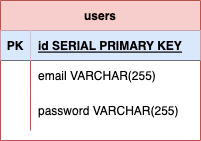

The diagram above was exported from draw.io. Its source (the exported page's mxGraphModel, read from the mxfile embedded in the PNG):
<mxGraphModel dx="1259" dy="565" grid="1" gridSize="10" guides="1" tooltips="1" connect="1" arrows="1" fold="1" page="1" pageScale="1" pageWidth="850" pageHeight="1100" math="0" shadow="0">
  <root>
    <mxCell id="0" />
    <mxCell id="1" parent="0" />
    <mxCell id="Hi_nUcE_qJo4DqNy6xkf-1" value="users" style="shape=table;startSize=30;container=1;collapsible=1;childLayout=tableLayout;fixedRows=1;rowLines=0;fontStyle=1;align=center;resizeLast=1;fillColor=#f8cecc;strokeColor=#b85450;" vertex="1" parent="1">
      <mxGeometry x="310" y="200" width="200" height="140" as="geometry" />
    </mxCell>
    <mxCell id="Hi_nUcE_qJo4DqNy6xkf-2" value="" style="shape=tableRow;horizontal=0;startSize=0;swimlaneHead=0;swimlaneBody=0;fillColor=none;collapsible=0;dropTarget=0;points=[[0,0.5],[1,0.5]];portConstraint=eastwest;top=0;left=0;right=0;bottom=1;" vertex="1" parent="Hi_nUcE_qJo4DqNy6xkf-1">
      <mxGeometry y="30" width="200" height="30" as="geometry" />
    </mxCell>
    <mxCell id="Hi_nUcE_qJo4DqNy6xkf-3" value="PK" style="shape=partialRectangle;connectable=0;fillColor=#dae8fc;top=0;left=0;bottom=0;right=0;fontStyle=1;overflow=hidden;strokeColor=#6c8ebf;" vertex="1" parent="Hi_nUcE_qJo4DqNy6xkf-2">
      <mxGeometry width="30" height="30" as="geometry">
        <mxRectangle width="30" height="30" as="alternateBounds" />
      </mxGeometry>
    </mxCell>
    <mxCell id="Hi_nUcE_qJo4DqNy6xkf-4" value="id SERIAL PRIMARY KEY" style="shape=partialRectangle;connectable=0;fillColor=#dae8fc;top=0;left=0;bottom=0;right=0;align=left;spacingLeft=6;fontStyle=5;overflow=hidden;strokeColor=#6c8ebf;" vertex="1" parent="Hi_nUcE_qJo4DqNy6xkf-2">
      <mxGeometry x="30" width="170" height="30" as="geometry">
        <mxRectangle width="170" height="30" as="alternateBounds" />
      </mxGeometry>
    </mxCell>
    <mxCell id="Hi_nUcE_qJo4DqNy6xkf-5" value="" style="shape=tableRow;horizontal=0;startSize=0;swimlaneHead=0;swimlaneBody=0;fillColor=none;collapsible=0;dropTarget=0;points=[[0,0.5],[1,0.5]];portConstraint=eastwest;top=0;left=0;right=0;bottom=0;" vertex="1" parent="Hi_nUcE_qJo4DqNy6xkf-1">
      <mxGeometry y="60" width="200" height="30" as="geometry" />
    </mxCell>
    <mxCell id="Hi_nUcE_qJo4DqNy6xkf-6" value="" style="shape=partialRectangle;connectable=0;fillColor=none;top=0;left=0;bottom=0;right=0;editable=1;overflow=hidden;" vertex="1" parent="Hi_nUcE_qJo4DqNy6xkf-5">
      <mxGeometry width="30" height="30" as="geometry">
        <mxRectangle width="30" height="30" as="alternateBounds" />
      </mxGeometry>
    </mxCell>
    <mxCell id="Hi_nUcE_qJo4DqNy6xkf-7" value="email VARCHAR(255)" style="shape=partialRectangle;connectable=0;fillColor=none;top=0;left=0;bottom=0;right=0;align=left;spacingLeft=6;overflow=hidden;" vertex="1" parent="Hi_nUcE_qJo4DqNy6xkf-5">
      <mxGeometry x="30" width="170" height="30" as="geometry">
        <mxRectangle width="170" height="30" as="alternateBounds" />
      </mxGeometry>
    </mxCell>
    <mxCell id="Hi_nUcE_qJo4DqNy6xkf-8" value="" style="shape=tableRow;horizontal=0;startSize=0;swimlaneHead=0;swimlaneBody=0;fillColor=none;collapsible=0;dropTarget=0;points=[[0,0.5],[1,0.5]];portConstraint=eastwest;top=0;left=0;right=0;bottom=0;" vertex="1" parent="Hi_nUcE_qJo4DqNy6xkf-1">
      <mxGeometry y="90" width="200" height="40" as="geometry" />
    </mxCell>
    <mxCell id="Hi_nUcE_qJo4DqNy6xkf-9" value="" style="shape=partialRectangle;connectable=0;fillColor=none;top=0;left=0;bottom=0;right=0;editable=1;overflow=hidden;" vertex="1" parent="Hi_nUcE_qJo4DqNy6xkf-8">
      <mxGeometry width="30" height="40" as="geometry">
        <mxRectangle width="30" height="40" as="alternateBounds" />
      </mxGeometry>
    </mxCell>
    <mxCell id="Hi_nUcE_qJo4DqNy6xkf-10" value="password VARCHAR(255)" style="shape=partialRectangle;connectable=0;fillColor=none;top=0;left=0;bottom=0;right=0;align=left;spacingLeft=6;overflow=hidden;" vertex="1" parent="Hi_nUcE_qJo4DqNy6xkf-8">
      <mxGeometry x="30" width="170" height="40" as="geometry">
        <mxRectangle width="170" height="40" as="alternateBounds" />
      </mxGeometry>
    </mxCell>
  </root>
</mxGraphModel>